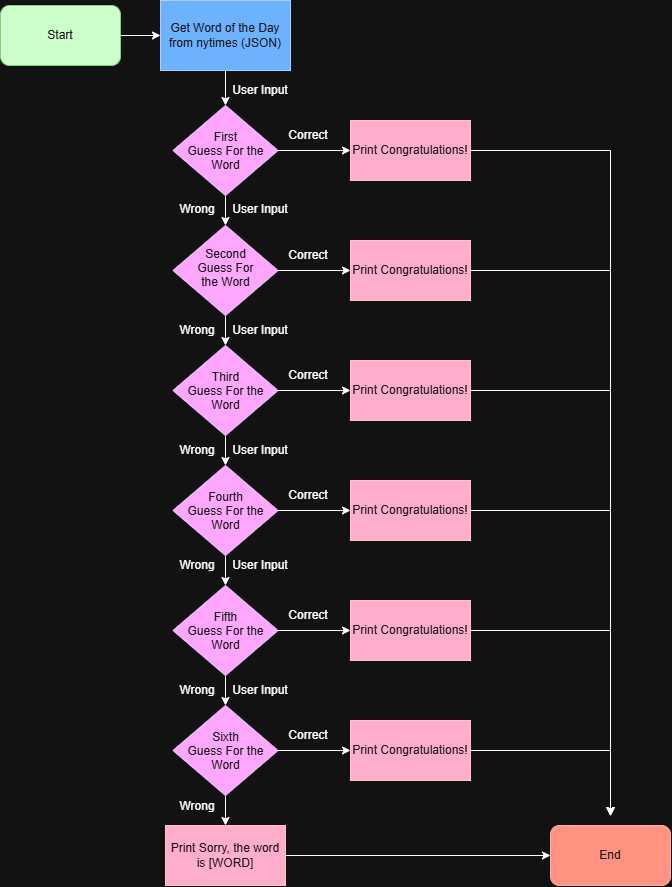

The diagram above was exported from draw.io. Its source (the exported page's mxGraphModel, read from the mxfile embedded in the PNG):
<mxGraphModel dx="1030" dy="623" grid="1" gridSize="10" guides="1" tooltips="1" connect="1" arrows="1" fold="1" page="1" pageScale="1" pageWidth="850" pageHeight="1100" math="0" shadow="0">
  <root>
    <mxCell id="0" />
    <mxCell id="1" parent="0" />
    <mxCell id="T2nf1De5SfOnyfHHP2zk-3" edge="1" parent="1" source="T2nf1De5SfOnyfHHP2zk-1" style="edgeStyle=orthogonalEdgeStyle;rounded=0;orthogonalLoop=1;jettySize=auto;html=1;defaultLabelBackgroundColor=page;" target="T2nf1De5SfOnyfHHP2zk-2" value="">
      <mxGeometry relative="1" as="geometry" />
    </mxCell>
    <mxCell id="T2nf1De5SfOnyfHHP2zk-1" parent="1" style="rounded=1;whiteSpace=wrap;html=1;fillColor=light-dark(#008A00,#CCFFCC);fontColor=#ffffff;strokeColor=#005700;" value="Start" vertex="1">
      <mxGeometry height="60" width="120" x="50" y="40" as="geometry" />
    </mxCell>
    <mxCell id="T2nf1De5SfOnyfHHP2zk-5" edge="1" parent="1" source="T2nf1De5SfOnyfHHP2zk-2" style="edgeStyle=orthogonalEdgeStyle;rounded=0;orthogonalLoop=1;jettySize=auto;html=1;defaultLabelBackgroundColor=page;" target="T2nf1De5SfOnyfHHP2zk-4" value="">
      <mxGeometry relative="1" as="geometry" />
    </mxCell>
    <mxCell id="T2nf1De5SfOnyfHHP2zk-2" parent="1" style="whiteSpace=wrap;html=1;fillColor=#0050ef;strokeColor=#001DBC;fontColor=#ffffff;" value="Get Word of the Day from nytimes (JSON)" vertex="1">
      <mxGeometry height="70" width="130" x="210" y="35" as="geometry" />
    </mxCell>
    <mxCell id="T2nf1De5SfOnyfHHP2zk-7" edge="1" parent="1" source="T2nf1De5SfOnyfHHP2zk-4" style="edgeStyle=orthogonalEdgeStyle;rounded=0;orthogonalLoop=1;jettySize=auto;html=1;defaultLabelBackgroundColor=page;" target="T2nf1De5SfOnyfHHP2zk-6" value="">
      <mxGeometry relative="1" as="geometry" />
    </mxCell>
    <mxCell id="T2nf1De5SfOnyfHHP2zk-4" parent="1" style="rhombus;whiteSpace=wrap;html=1;shapeInside=1;fillColor=#6a00ff;fontColor=#ffffff;strokeColor=#3700CC;" value="First Guess For the Word" vertex="1">
      <mxGeometry height="90" width="105" x="222.5" y="140" as="geometry" />
    </mxCell>
    <mxCell id="T2nf1De5SfOnyfHHP2zk-9" edge="1" parent="1" source="T2nf1De5SfOnyfHHP2zk-6" style="edgeStyle=orthogonalEdgeStyle;rounded=0;orthogonalLoop=1;jettySize=auto;html=1;defaultLabelBackgroundColor=page;" target="T2nf1De5SfOnyfHHP2zk-8" value="">
      <mxGeometry relative="1" as="geometry" />
    </mxCell>
    <mxCell id="T2nf1De5SfOnyfHHP2zk-21" edge="1" parent="1" source="T2nf1De5SfOnyfHHP2zk-6" style="edgeStyle=orthogonalEdgeStyle;rounded=0;orthogonalLoop=1;jettySize=auto;html=1;defaultLabelBackgroundColor=page;" target="T2nf1De5SfOnyfHHP2zk-20" value="">
      <mxGeometry relative="1" as="geometry" />
    </mxCell>
    <mxCell id="T2nf1De5SfOnyfHHP2zk-6" parent="1" style="rhombus;whiteSpace=wrap;html=1;shapeInside=1;fillColor=#6a00ff;fontColor=#ffffff;strokeColor=#3700CC;" value="Second Guess For the Word" vertex="1">
      <mxGeometry height="90" width="105" x="222.5" y="260" as="geometry" />
    </mxCell>
    <mxCell id="T2nf1De5SfOnyfHHP2zk-11" edge="1" parent="1" source="T2nf1De5SfOnyfHHP2zk-8" style="edgeStyle=orthogonalEdgeStyle;rounded=0;orthogonalLoop=1;jettySize=auto;html=1;defaultLabelBackgroundColor=page;" target="T2nf1De5SfOnyfHHP2zk-10" value="">
      <mxGeometry relative="1" as="geometry" />
    </mxCell>
    <mxCell id="T2nf1De5SfOnyfHHP2zk-23" edge="1" parent="1" source="T2nf1De5SfOnyfHHP2zk-8" style="edgeStyle=orthogonalEdgeStyle;rounded=0;orthogonalLoop=1;jettySize=auto;html=1;defaultLabelBackgroundColor=page;" target="T2nf1De5SfOnyfHHP2zk-22" value="">
      <mxGeometry relative="1" as="geometry" />
    </mxCell>
    <mxCell id="T2nf1De5SfOnyfHHP2zk-8" parent="1" style="rhombus;whiteSpace=wrap;html=1;shapeInside=1;fillColor=#6a00ff;fontColor=#ffffff;strokeColor=#3700CC;" value="Third Guess For the Word" vertex="1">
      <mxGeometry height="90" width="105" x="222.5" y="380" as="geometry" />
    </mxCell>
    <mxCell id="T2nf1De5SfOnyfHHP2zk-13" edge="1" parent="1" source="T2nf1De5SfOnyfHHP2zk-10" style="edgeStyle=orthogonalEdgeStyle;rounded=0;orthogonalLoop=1;jettySize=auto;html=1;defaultLabelBackgroundColor=page;" target="T2nf1De5SfOnyfHHP2zk-12" value="">
      <mxGeometry relative="1" as="geometry" />
    </mxCell>
    <mxCell id="T2nf1De5SfOnyfHHP2zk-25" edge="1" parent="1" source="T2nf1De5SfOnyfHHP2zk-10" style="edgeStyle=orthogonalEdgeStyle;rounded=0;orthogonalLoop=1;jettySize=auto;html=1;defaultLabelBackgroundColor=page;" target="T2nf1De5SfOnyfHHP2zk-24" value="">
      <mxGeometry relative="1" as="geometry" />
    </mxCell>
    <mxCell id="T2nf1De5SfOnyfHHP2zk-10" parent="1" style="rhombus;whiteSpace=wrap;html=1;shapeInside=1;fillColor=#6a00ff;fontColor=#ffffff;strokeColor=#3700CC;" value="Fourth Guess For the Word" vertex="1">
      <mxGeometry height="90" width="105" x="222.5" y="500" as="geometry" />
    </mxCell>
    <mxCell id="T2nf1De5SfOnyfHHP2zk-15" edge="1" parent="1" source="T2nf1De5SfOnyfHHP2zk-12" style="edgeStyle=orthogonalEdgeStyle;rounded=0;orthogonalLoop=1;jettySize=auto;html=1;defaultLabelBackgroundColor=page;" target="T2nf1De5SfOnyfHHP2zk-14" value="">
      <mxGeometry relative="1" as="geometry" />
    </mxCell>
    <mxCell id="T2nf1De5SfOnyfHHP2zk-28" edge="1" parent="1" source="T2nf1De5SfOnyfHHP2zk-12" style="edgeStyle=orthogonalEdgeStyle;rounded=0;orthogonalLoop=1;jettySize=auto;html=1;defaultLabelBackgroundColor=page;" target="T2nf1De5SfOnyfHHP2zk-26" value="">
      <mxGeometry relative="1" as="geometry" />
    </mxCell>
    <mxCell id="T2nf1De5SfOnyfHHP2zk-12" parent="1" style="rhombus;whiteSpace=wrap;html=1;shapeInside=1;fillColor=#6a00ff;fontColor=#ffffff;strokeColor=#3700CC;" value="Fifth Guess For the Word" vertex="1">
      <mxGeometry height="90" width="105" x="222.5" y="620" as="geometry" />
    </mxCell>
    <mxCell id="T2nf1De5SfOnyfHHP2zk-30" edge="1" parent="1" source="T2nf1De5SfOnyfHHP2zk-14" style="edgeStyle=orthogonalEdgeStyle;rounded=0;orthogonalLoop=1;jettySize=auto;html=1;defaultLabelBackgroundColor=page;" target="T2nf1De5SfOnyfHHP2zk-29" value="">
      <mxGeometry relative="1" as="geometry" />
    </mxCell>
    <mxCell id="T2nf1De5SfOnyfHHP2zk-32" edge="1" parent="1" source="T2nf1De5SfOnyfHHP2zk-14" style="edgeStyle=orthogonalEdgeStyle;rounded=0;orthogonalLoop=1;jettySize=auto;html=1;defaultLabelBackgroundColor=page;" target="T2nf1De5SfOnyfHHP2zk-31" value="">
      <mxGeometry relative="1" as="geometry" />
    </mxCell>
    <mxCell id="T2nf1De5SfOnyfHHP2zk-14" parent="1" style="rhombus;whiteSpace=wrap;html=1;shapeInside=1;fillColor=#6a00ff;fontColor=#ffffff;strokeColor=#3700CC;" value="Sixth Guess For the Word" vertex="1">
      <mxGeometry height="90" width="105" x="222.5" y="740" as="geometry" />
    </mxCell>
    <mxCell id="T2nf1De5SfOnyfHHP2zk-46" edge="1" parent="1" source="T2nf1De5SfOnyfHHP2zk-16" style="edgeStyle=orthogonalEdgeStyle;rounded=0;orthogonalLoop=1;jettySize=auto;html=1;defaultLabelBackgroundColor=page;" value="">
      <mxGeometry relative="1" x="-0.8759" as="geometry">
        <mxPoint x="660" y="850.7999877929688" as="targetPoint" />
      </mxGeometry>
    </mxCell>
    <mxCell id="T2nf1De5SfOnyfHHP2zk-16" parent="1" style="whiteSpace=wrap;html=1;fillColor=#a20025;fontColor=#ffffff;strokeColor=#6F0000;" value="Print Congratulations!" vertex="1">
      <mxGeometry height="60" width="120" x="400" y="155" as="geometry" />
    </mxCell>
    <mxCell id="T2nf1De5SfOnyfHHP2zk-19" parent="1" style="rounded=1;whiteSpace=wrap;html=1;fillColor=#e51400;fontColor=#ffffff;strokeColor=#B20000;" value="End" vertex="1">
      <mxGeometry height="60" width="120" x="600" y="860" as="geometry" />
    </mxCell>
    <mxCell id="T2nf1De5SfOnyfHHP2zk-44" edge="1" parent="1" source="T2nf1De5SfOnyfHHP2zk-20" style="edgeStyle=orthogonalEdgeStyle;rounded=0;orthogonalLoop=1;jettySize=auto;html=1;defaultLabelBackgroundColor=page;" value="">
      <mxGeometry relative="1" x="-0.7956" as="geometry">
        <mxPoint x="660" y="850" as="targetPoint" />
      </mxGeometry>
    </mxCell>
    <mxCell id="T2nf1De5SfOnyfHHP2zk-20" parent="1" style="whiteSpace=wrap;html=1;fillColor=#a20025;fontColor=#ffffff;strokeColor=#6F0000;" value="Print Congratulations!" vertex="1">
      <mxGeometry height="60" width="120" x="400" y="275" as="geometry" />
    </mxCell>
    <mxCell id="T2nf1De5SfOnyfHHP2zk-42" edge="1" parent="1" source="T2nf1De5SfOnyfHHP2zk-22" style="edgeStyle=orthogonalEdgeStyle;rounded=0;orthogonalLoop=1;jettySize=auto;html=1;defaultLabelBackgroundColor=page;" value="">
      <mxGeometry relative="1" x="-0.7522" as="geometry">
        <mxPoint x="660" y="850" as="targetPoint" />
      </mxGeometry>
    </mxCell>
    <mxCell id="T2nf1De5SfOnyfHHP2zk-22" parent="1" style="whiteSpace=wrap;html=1;fillColor=#a20025;fontColor=#ffffff;strokeColor=#6F0000;" value="Print Congratulations!" vertex="1">
      <mxGeometry height="60" width="120" x="400" y="395" as="geometry" />
    </mxCell>
    <mxCell id="T2nf1De5SfOnyfHHP2zk-40" edge="1" parent="1" source="T2nf1De5SfOnyfHHP2zk-24" style="edgeStyle=orthogonalEdgeStyle;rounded=0;orthogonalLoop=1;jettySize=auto;html=1;defaultLabelBackgroundColor=page;" value="">
      <mxGeometry relative="1" x="-0.6854" as="geometry">
        <mxPoint x="660" y="850" as="targetPoint" />
      </mxGeometry>
    </mxCell>
    <mxCell id="T2nf1De5SfOnyfHHP2zk-24" parent="1" style="whiteSpace=wrap;html=1;fillColor=#a20025;fontColor=#ffffff;strokeColor=#6F0000;" value="Print Congratulations!" vertex="1">
      <mxGeometry height="60" width="120" x="400" y="515" as="geometry" />
    </mxCell>
    <mxCell id="T2nf1De5SfOnyfHHP2zk-38" edge="1" parent="1" source="T2nf1De5SfOnyfHHP2zk-26" style="edgeStyle=orthogonalEdgeStyle;rounded=0;orthogonalLoop=1;jettySize=auto;html=1;defaultLabelBackgroundColor=page;" value="">
      <mxGeometry relative="1" x="-0.5692" as="geometry">
        <mxPoint x="660" y="850" as="targetPoint" />
      </mxGeometry>
    </mxCell>
    <mxCell id="T2nf1De5SfOnyfHHP2zk-26" parent="1" style="whiteSpace=wrap;html=1;fillColor=#a20025;fontColor=#ffffff;strokeColor=#6F0000;" value="Print Congratulations!" vertex="1">
      <mxGeometry height="60" width="120" x="400" y="635" as="geometry" />
    </mxCell>
    <mxCell id="T2nf1De5SfOnyfHHP2zk-27" edge="1" parent="1" source="T2nf1De5SfOnyfHHP2zk-26" style="edgeStyle=orthogonalEdgeStyle;rounded=0;orthogonalLoop=1;jettySize=auto;html=1;innerLoopWaypoints=1;exitX=0.5;exitY=1;exitDx=0;exitDy=0;defaultLabelBackgroundColor=page;" target="T2nf1De5SfOnyfHHP2zk-26">
      <mxGeometry relative="1" as="geometry" />
    </mxCell>
    <mxCell id="T2nf1De5SfOnyfHHP2zk-36" edge="1" parent="1" source="T2nf1De5SfOnyfHHP2zk-29" style="edgeStyle=orthogonalEdgeStyle;rounded=0;orthogonalLoop=1;jettySize=auto;html=1;defaultLabelBackgroundColor=page;" value="">
      <mxGeometry relative="1" x="-0.5122" as="geometry">
        <mxPoint x="660" y="850" as="targetPoint" />
      </mxGeometry>
    </mxCell>
    <mxCell id="T2nf1De5SfOnyfHHP2zk-29" parent="1" style="whiteSpace=wrap;html=1;fillColor=#a20025;fontColor=#ffffff;strokeColor=#6F0000;" value="Print Congratulations!" vertex="1">
      <mxGeometry height="60" width="120" x="400" y="755" as="geometry" />
    </mxCell>
    <mxCell id="T2nf1De5SfOnyfHHP2zk-34" edge="1" parent="1" source="T2nf1De5SfOnyfHHP2zk-31" style="edgeStyle=orthogonalEdgeStyle;rounded=0;orthogonalLoop=1;jettySize=auto;html=1;defaultLabelBackgroundColor=page;entryX=0;entryY=0.5;entryDx=0;entryDy=0;" target="T2nf1De5SfOnyfHHP2zk-19" value="">
      <mxGeometry relative="1" as="geometry">
        <mxPoint x="435" y="890" as="targetPoint" />
      </mxGeometry>
    </mxCell>
    <mxCell id="T2nf1De5SfOnyfHHP2zk-31" parent="1" style="whiteSpace=wrap;html=1;fillColor=#a20025;fontColor=#ffffff;strokeColor=#6F0000;" value="Print Sorry, the word is [WORD]" vertex="1">
      <mxGeometry height="60" width="120" x="215" y="860" as="geometry" />
    </mxCell>
    <mxCell id="T2nf1De5SfOnyfHHP2zk-50" edge="1" parent="1" source="T2nf1De5SfOnyfHHP2zk-4" style="edgeStyle=orthogonalEdgeStyle;rounded=0;orthogonalLoop=1;jettySize=auto;html=1;defaultLabelBackgroundColor=page;entryX=0;entryY=0.5;entryDx=0;entryDy=0;" target="T2nf1De5SfOnyfHHP2zk-16" value="">
      <mxGeometry relative="1" as="geometry">
        <mxPoint x="328" y="185" as="sourcePoint" />
        <mxPoint x="400" y="185" as="targetPoint" />
      </mxGeometry>
    </mxCell>
    <mxCell id="T2nf1De5SfOnyfHHP2zk-49" parent="1" style="text;html=1;whiteSpace=wrap;strokeColor=none;fillColor=none;align=center;verticalAlign=middle;rounded=0;" value="Correct" vertex="1">
      <mxGeometry height="30" width="60" x="327.5" y="155" as="geometry" />
    </mxCell>
    <mxCell id="T2nf1De5SfOnyfHHP2zk-51" parent="1" style="text;html=1;whiteSpace=wrap;strokeColor=none;fillColor=none;align=center;verticalAlign=middle;rounded=0;" value="Correct" vertex="1">
      <mxGeometry height="30" width="60" x="327.5" y="275" as="geometry" />
    </mxCell>
    <mxCell id="T2nf1De5SfOnyfHHP2zk-52" parent="1" style="text;html=1;whiteSpace=wrap;strokeColor=none;fillColor=none;align=center;verticalAlign=middle;rounded=0;" value="Correct" vertex="1">
      <mxGeometry height="30" width="60" x="327.5" y="395" as="geometry" />
    </mxCell>
    <mxCell id="T2nf1De5SfOnyfHHP2zk-53" parent="1" style="text;html=1;whiteSpace=wrap;strokeColor=none;fillColor=none;align=center;verticalAlign=middle;rounded=0;" value="Correct" vertex="1">
      <mxGeometry height="30" width="60" x="327.5" y="515" as="geometry" />
    </mxCell>
    <mxCell id="T2nf1De5SfOnyfHHP2zk-54" parent="1" style="text;html=1;whiteSpace=wrap;strokeColor=none;fillColor=none;align=center;verticalAlign=middle;rounded=0;" value="Correct" vertex="1">
      <mxGeometry height="30" width="60" x="327.5" y="635" as="geometry" />
    </mxCell>
    <mxCell id="T2nf1De5SfOnyfHHP2zk-55" parent="1" style="text;html=1;whiteSpace=wrap;strokeColor=none;fillColor=none;align=center;verticalAlign=middle;rounded=0;" value="Correct" vertex="1">
      <mxGeometry height="30" width="60" x="327.5" y="755" as="geometry" />
    </mxCell>
    <mxCell id="T2nf1De5SfOnyfHHP2zk-56" parent="1" style="text;html=1;whiteSpace=wrap;strokeColor=none;fillColor=none;align=center;verticalAlign=middle;rounded=0;" value="Wrong" vertex="1">
      <mxGeometry height="30" width="60" x="217" y="229" as="geometry" />
    </mxCell>
    <mxCell id="T2nf1De5SfOnyfHHP2zk-57" parent="1" style="text;html=1;whiteSpace=wrap;strokeColor=none;fillColor=none;align=center;verticalAlign=middle;rounded=0;" value="Wrong" vertex="1">
      <mxGeometry height="30" width="60" x="217" y="350" as="geometry" />
    </mxCell>
    <mxCell id="T2nf1De5SfOnyfHHP2zk-58" edge="1" parent="1" source="T2nf1De5SfOnyfHHP2zk-57" style="edgeStyle=orthogonalEdgeStyle;rounded=0;orthogonalLoop=1;jettySize=auto;html=1;innerLoopWaypoints=1;exitX=0.5;exitY=1;exitDx=0;exitDy=0;defaultLabelBackgroundColor=page;" target="T2nf1De5SfOnyfHHP2zk-57">
      <mxGeometry relative="1" as="geometry" />
    </mxCell>
    <mxCell id="T2nf1De5SfOnyfHHP2zk-59" parent="1" style="text;html=1;whiteSpace=wrap;strokeColor=none;fillColor=none;align=center;verticalAlign=middle;rounded=0;" value="Wrong" vertex="1">
      <mxGeometry height="30" width="60" x="217" y="470" as="geometry" />
    </mxCell>
    <mxCell id="T2nf1De5SfOnyfHHP2zk-60" parent="1" style="text;html=1;whiteSpace=wrap;strokeColor=none;fillColor=none;align=center;verticalAlign=middle;rounded=0;" value="Wrong" vertex="1">
      <mxGeometry height="30" width="60" x="217" y="585" as="geometry" />
    </mxCell>
    <mxCell id="T2nf1De5SfOnyfHHP2zk-61" parent="1" style="text;html=1;whiteSpace=wrap;strokeColor=none;fillColor=none;align=center;verticalAlign=middle;rounded=0;" value="Wrong" vertex="1">
      <mxGeometry height="30" width="60" x="217" y="710" as="geometry" />
    </mxCell>
    <mxCell id="T2nf1De5SfOnyfHHP2zk-62" parent="1" style="text;html=1;whiteSpace=wrap;strokeColor=none;fillColor=none;align=center;verticalAlign=middle;rounded=0;" value="Wrong" vertex="1">
      <mxGeometry height="30" width="60" x="217" y="826" as="geometry" />
    </mxCell>
    <mxCell id="T2nf1De5SfOnyfHHP2zk-63" parent="1" style="text;html=1;whiteSpace=wrap;strokeColor=none;fillColor=none;align=center;verticalAlign=middle;rounded=0;" value="User Input" vertex="1">
      <mxGeometry height="30" width="60" x="280" y="110" as="geometry" />
    </mxCell>
    <mxCell id="T2nf1De5SfOnyfHHP2zk-64" parent="1" style="text;html=1;whiteSpace=wrap;strokeColor=none;fillColor=none;align=center;verticalAlign=middle;rounded=0;" value="User Input" vertex="1">
      <mxGeometry height="30" width="60" x="280" y="229" as="geometry" />
    </mxCell>
    <mxCell id="T2nf1De5SfOnyfHHP2zk-65" parent="1" style="text;html=1;whiteSpace=wrap;strokeColor=none;fillColor=none;align=center;verticalAlign=middle;rounded=0;" value="User Input" vertex="1">
      <mxGeometry height="30" width="60" x="280" y="350" as="geometry" />
    </mxCell>
    <mxCell id="T2nf1De5SfOnyfHHP2zk-67" parent="1" style="text;html=1;whiteSpace=wrap;strokeColor=none;fillColor=none;align=center;verticalAlign=middle;rounded=0;" value="User Input" vertex="1">
      <mxGeometry height="30" width="60" x="280" y="470" as="geometry" />
    </mxCell>
    <mxCell id="T2nf1De5SfOnyfHHP2zk-68" parent="1" style="text;html=1;whiteSpace=wrap;strokeColor=none;fillColor=none;align=center;verticalAlign=middle;rounded=0;" value="User Input" vertex="1">
      <mxGeometry height="30" width="60" x="280" y="585" as="geometry" />
    </mxCell>
    <mxCell id="T2nf1De5SfOnyfHHP2zk-69" parent="1" style="text;html=1;whiteSpace=wrap;strokeColor=none;fillColor=none;align=center;verticalAlign=middle;rounded=0;" value="User Input" vertex="1">
      <mxGeometry height="30" width="60" x="280" y="710" as="geometry" />
    </mxCell>
  </root>
</mxGraphModel>